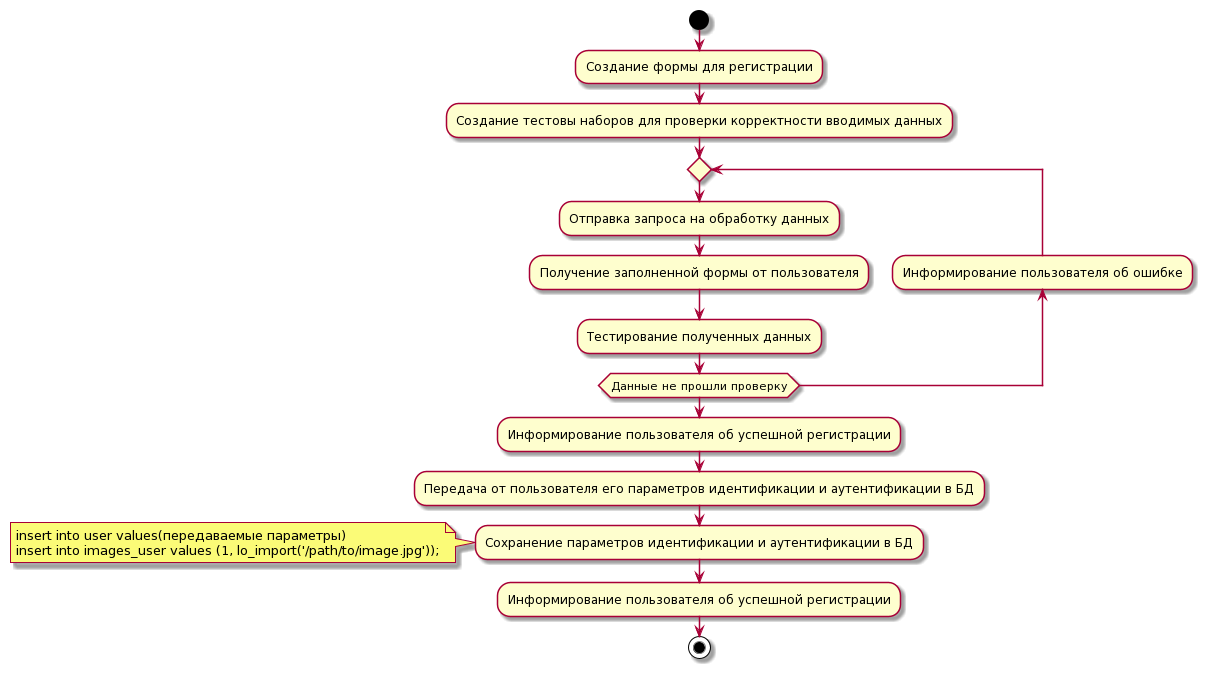

The diagram above was rendered by PlantUML. Its source (embedded in the PNG):
@startuml
start
:Создание формы для регистрации;
:Создание тестовы наборов для проверки корректности вводимых данных;
repeat
  :Отправка запроса на обработку данных;
  :Получение заполненной формы от пользователя;
  :Тестирование полученных данных;
backward:Информирование пользователя об ошибке;
repeat while (Данные не прошли проверку)
:Информирование пользователя об успешной регистрации;
:Передача от пользователя его параметров идентификации и аутентификации в БД;
:Сохранение параметров идентификации и аутентификации в БД;
note left
insert into user values(передаваемые параметры)
insert into images_user values (1, lo_import('/path/to/image.jpg'));
end note
:Информирование пользователя об успешной регистрации;
stop
@enduml